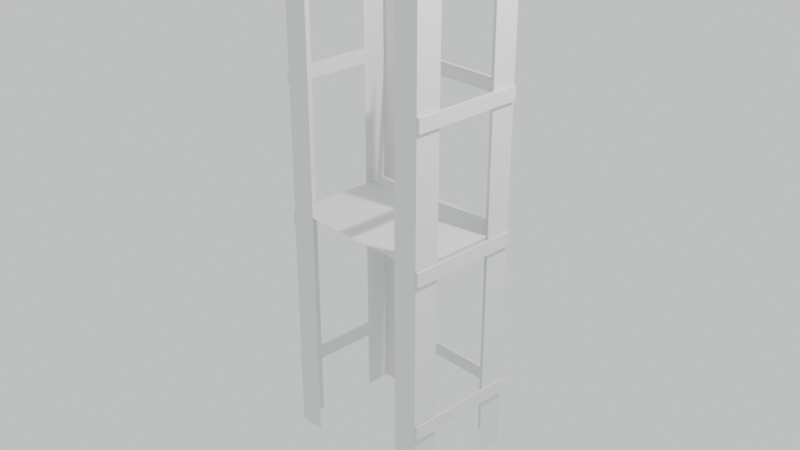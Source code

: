 # Source: machine_sketch.blend  (saved by Blender 3.6.13; exported with 4.5.12 LTS)
import bpy
from mathutils import Matrix  # noqa: F401  (used for matrix-valued properties, if any)

bpy.ops.wm.read_factory_settings(use_empty=True)
scene = bpy.context.scene
scene.name = 'Scene'

# ---- collections
col_collection = bpy.data.collections.new('Collection'); scene.collection.children.link(col_collection)

# ---- world
world_world = bpy.data.worlds.new('World'); scene.world = world_world
world_world.use_nodes = True; world_world.node_tree.nodes.clear()
_N = world_world.node_tree.nodes; _L = world_world.node_tree.links
n0 = _N.new('ShaderNodeOutputWorld'); n0.name = 'World Output'; n0.location = (300, 300)
n1 = _N.new('ShaderNodeBackground'); n1.name = 'Background'; n1.location = (10, 300)
n1.inputs[0].default_value = (0.6655, 0.686, 0.686, 1.0)
_L.new(n1.outputs[0], n0.inputs[0])
n0.is_active_output = True
world_world.color = (0.05088, 0.05088, 0.05088)
world_world.use_sun_shadow = False
world_world.sun_shadow_jitter_overblur = 0.0

# ---- cameras
cam_camera = bpy.data.cameras.new('Camera')
cam_camera.clip_end = 100.0
cam_camera.ortho_scale = 7.314

# ---- lights
light_light = bpy.data.lights.new('Light', 'POINT')
light_light.transmission_factor = 0.0
light_light.energy = 1000.0
light_light.shadow_soft_size = 0.1
light_light.shadow_maximum_resolution = 0.006
light_light.use_absolute_resolution = True

# ---- meshes
me_plane = bpy.data.meshes.new('Plane')
me_plane.from_pydata([(-1.0, -1.0, 0.0), (1.0, -1.0, 0.0), (-1.0, 1.0, 0.0), (1.0, 1.0, 0.0), (-1.0, 1.015, 0.2833), (1.0, 1.015, 0.2833), (-1.0, 1.015, -0.002717), (1.0, 1.015, -0.002717), (-1.0, 0.9988, 0.9808), (1.0, 0.9988, 0.9808), (-1.0, 0.9988, 1.267), (1.0, 0.9988, 1.267), (-1.0, -0.9822, 1.269), (1.0, -0.9822, 1.269), (-1.0, 1.018, 1.269), (1.0, 1.018, 1.269)], [], [(0, 1, 3, 2), (4, 5, 7, 6), (8, 9, 11, 10), (12, 13, 15, 14)])
_uv = me_plane.uv_layers.new(name='UVMap')
_uv.uv.foreach_set('vector', [0.0, 0.0, 1.0, 0.0, 1.0, 1.0, 0.0, 1.0, 0.0, 0.0, 1.0, 0.0, 1.0, 1.0, 0.0, 1.0, 0.0, 0.0, 1.0, 0.0, 1.0, 1.0, 0.0, 1.0, 0.0, 0.0, 1.0, 0.0, 1.0, 1.0, 0.0, 1.0])
me_plane.update()
me_plane_002 = bpy.data.meshes.new('Plane.002')
me_plane_002.from_pydata([(-1.0, -1.0, 0.0), (1.0, -1.0, 0.0), (-1.0, 1.0, 0.0), (1.0, 1.0, 0.0)], [], [(0, 1, 3, 2)])
_uv = me_plane_002.uv_layers.new(name='UVMap')
_uv.uv.foreach_set('vector', [0.0, 0.0, 1.0, 0.0, 1.0, 1.0, 0.0, 1.0])
me_plane_002.update()
me_plane_004 = bpy.data.meshes.new('Plane.004')
me_plane_004.from_pydata([(-1.0, -1.0, 0.0), (1.0, -1.0, 0.0), (-1.0, 1.0, 0.0), (1.0, 1.0, 0.0), (-1.0, 1.015, 0.2833), (1.0, 1.015, 0.2833), (-1.0, 1.015, -0.002717), (1.0, 1.015, -0.002717)], [], [(0, 1, 3, 2), (4, 5, 7, 6)])
_uv = me_plane_004.uv_layers.new(name='UVMap')
_uv.uv.foreach_set('vector', [0.0, 0.0, 1.0, 0.0, 1.0, 1.0, 0.0, 1.0, 0.0, 0.0, 1.0, 0.0, 1.0, 1.0, 0.0, 1.0])
me_plane_004.update()
me_plane_005 = bpy.data.meshes.new('Plane.005')
me_plane_005.from_pydata([(-1.0, -1.0, 0.0), (1.0, -1.0, 0.0), (-1.0, 1.0, 0.0), (1.0, 1.0, 0.0), (-1.0, 1.015, 0.2833), (1.0, 1.015, 0.2833), (-1.0, 1.015, -0.002717), (1.0, 1.015, -0.002717), (-1.0, 0.9988, 0.9808), (1.0, 0.9988, 0.9808), (-1.0, 0.9988, 1.267), (1.0, 0.9988, 1.267), (-1.0, -0.9822, 1.269), (1.0, -0.9822, 1.269), (-1.0, 1.018, 1.269), (1.0, 1.018, 1.269)], [], [(0, 1, 3, 2), (4, 5, 7, 6), (8, 9, 11, 10), (12, 13, 15, 14)])
_uv = me_plane_005.uv_layers.new(name='UVMap')
_uv.uv.foreach_set('vector', [0.0, 0.0, 1.0, 0.0, 1.0, 1.0, 0.0, 1.0, 0.0, 0.0, 1.0, 0.0, 1.0, 1.0, 0.0, 1.0, 0.0, 0.0, 1.0, 0.0, 1.0, 1.0, 0.0, 1.0, 0.0, 0.0, 1.0, 0.0, 1.0, 1.0, 0.0, 1.0])
me_plane_005.update()
me_cube_001 = bpy.data.meshes.new('Cube.001')
me_cube_001.from_pydata([(-1.0, -1.0, -1.0), (-1.0, -1.0, 1.0), (-1.0, 1.0, -1.0), (-1.0, 1.0, 1.0), (1.0, -1.0, -1.0), (1.0, -1.0, 1.0), (1.0, 1.0, -1.0), (1.0, 1.0, 1.0)], [], [(0, 1, 3, 2), (2, 3, 7, 6), (6, 7, 5, 4), (4, 5, 1, 0), (2, 6, 4, 0), (7, 3, 1, 5)])
_uv = me_cube_001.uv_layers.new(name='UVMap')
_uv.uv.foreach_set('vector', [0.375, 0.0, 0.625, 0.0, 0.625, 0.25, 0.375, 0.25, 0.375, 0.25, 0.625, 0.25, 0.625, 0.5, 0.375, 0.5, 0.375, 0.5, 0.625, 0.5, 0.625, 0.75, 0.375, 0.75, 0.375, 0.75, 0.625, 0.75, 0.625, 1.0, 0.375, 1.0, 0.125, 0.5, 0.375, 0.5, 0.375, 0.75, 0.125, 0.75, 0.625, 0.5, 0.875, 0.5, 0.875, 0.75, 0.625, 0.75])
me_cube_001.update()
me_cube_002 = bpy.data.meshes.new('Cube.002')
me_cube_002.from_pydata([(-1.0, -1.0, -1.0), (-1.0, -1.0, 1.0), (-1.0, 1.0, -1.0), (-1.0, 1.0, 1.0), (1.0, -1.0, -1.0), (1.0, -1.0, 1.0), (1.0, 1.0, -1.0), (1.0, 1.0, 1.0)], [], [(0, 1, 3, 2), (2, 3, 7, 6), (6, 7, 5, 4), (4, 5, 1, 0), (2, 6, 4, 0), (7, 3, 1, 5)])
_uv = me_cube_002.uv_layers.new(name='UVMap')
_uv.uv.foreach_set('vector', [0.375, 0.0, 0.625, 0.0, 0.625, 0.25, 0.375, 0.25, 0.375, 0.25, 0.625, 0.25, 0.625, 0.5, 0.375, 0.5, 0.375, 0.5, 0.625, 0.5, 0.625, 0.75, 0.375, 0.75, 0.375, 0.75, 0.625, 0.75, 0.625, 1.0, 0.375, 1.0, 0.125, 0.5, 0.375, 0.5, 0.375, 0.75, 0.125, 0.75, 0.625, 0.5, 0.875, 0.5, 0.875, 0.75, 0.625, 0.75])
me_cube_002.update()
me_cube_003 = bpy.data.meshes.new('Cube.003')
me_cube_003.from_pydata([(-1.0, -1.0, -1.0), (-1.0, -1.0, 1.0), (-1.0, 1.0, -1.0), (-1.0, 1.0, 1.0), (1.0, -1.0, -1.0), (1.0, -1.0, 1.0), (1.0, 1.0, -1.0), (1.0, 1.0, 1.0)], [], [(0, 1, 3, 2), (2, 3, 7, 6), (6, 7, 5, 4), (4, 5, 1, 0), (2, 6, 4, 0), (7, 3, 1, 5)])
_uv = me_cube_003.uv_layers.new(name='UVMap')
_uv.uv.foreach_set('vector', [0.375, 0.0, 0.625, 0.0, 0.625, 0.25, 0.375, 0.25, 0.375, 0.25, 0.625, 0.25, 0.625, 0.5, 0.375, 0.5, 0.375, 0.5, 0.625, 0.5, 0.625, 0.75, 0.375, 0.75, 0.375, 0.75, 0.625, 0.75, 0.625, 1.0, 0.375, 1.0, 0.125, 0.5, 0.375, 0.5, 0.375, 0.75, 0.125, 0.75, 0.625, 0.5, 0.875, 0.5, 0.875, 0.75, 0.625, 0.75])
me_cube_003.update()
me_cube_004 = bpy.data.meshes.new('Cube.004')
me_cube_004.from_pydata([(-1.0, -1.0, -1.0), (-1.0, -1.0, 1.0), (-1.0, 1.0, -1.0), (-1.0, 1.0, 1.0), (1.0, -1.0, -1.0), (1.0, -1.0, 1.0), (1.0, 1.0, -1.0), (1.0, 1.0, 1.0)], [], [(0, 1, 3, 2), (2, 3, 7, 6), (6, 7, 5, 4), (4, 5, 1, 0), (2, 6, 4, 0), (7, 3, 1, 5)])
_uv = me_cube_004.uv_layers.new(name='UVMap')
_uv.uv.foreach_set('vector', [0.375, 0.0, 0.625, 0.0, 0.625, 0.25, 0.375, 0.25, 0.375, 0.25, 0.625, 0.25, 0.625, 0.5, 0.375, 0.5, 0.375, 0.5, 0.625, 0.5, 0.625, 0.75, 0.375, 0.75, 0.375, 0.75, 0.625, 0.75, 0.625, 1.0, 0.375, 1.0, 0.125, 0.5, 0.375, 0.5, 0.375, 0.75, 0.125, 0.75, 0.625, 0.5, 0.875, 0.5, 0.875, 0.75, 0.625, 0.75])
me_cube_004.update()
me_cube_005 = bpy.data.meshes.new('Cube.005')
me_cube_005.from_pydata([(-1.0, -1.0, -1.0), (-1.0, -1.0, 1.0), (-1.0, 1.0, -1.0), (-1.0, 1.0, 1.0), (1.0, -1.0, -1.0), (1.0, -1.0, 1.0), (1.0, 1.0, -1.0), (1.0, 1.0, 1.0)], [], [(0, 1, 3, 2), (2, 3, 7, 6), (6, 7, 5, 4), (4, 5, 1, 0), (2, 6, 4, 0), (7, 3, 1, 5)])
_uv = me_cube_005.uv_layers.new(name='UVMap')
_uv.uv.foreach_set('vector', [0.375, 0.0, 0.625, 0.0, 0.625, 0.25, 0.375, 0.25, 0.375, 0.25, 0.625, 0.25, 0.625, 0.5, 0.375, 0.5, 0.375, 0.5, 0.625, 0.5, 0.625, 0.75, 0.375, 0.75, 0.375, 0.75, 0.625, 0.75, 0.625, 1.0, 0.375, 1.0, 0.125, 0.5, 0.375, 0.5, 0.375, 0.75, 0.125, 0.75, 0.625, 0.5, 0.875, 0.5, 0.875, 0.75, 0.625, 0.75])
me_cube_005.update()
me_cube_006 = bpy.data.meshes.new('Cube.006')
me_cube_006.from_pydata([(-1.0, -1.0, -1.0), (-1.0, -1.0, 1.0), (-1.0, 1.0, -1.0), (-1.0, 1.0, 1.0), (1.0, -1.0, -1.0), (1.0, -1.0, 1.0), (1.0, 1.0, -1.0), (1.0, 1.0, 1.0)], [], [(0, 1, 3, 2), (2, 3, 7, 6), (6, 7, 5, 4), (4, 5, 1, 0), (2, 6, 4, 0), (7, 3, 1, 5)])
_uv = me_cube_006.uv_layers.new(name='UVMap')
_uv.uv.foreach_set('vector', [0.375, 0.0, 0.625, 0.0, 0.625, 0.25, 0.375, 0.25, 0.375, 0.25, 0.625, 0.25, 0.625, 0.5, 0.375, 0.5, 0.375, 0.5, 0.625, 0.5, 0.625, 0.75, 0.375, 0.75, 0.375, 0.75, 0.625, 0.75, 0.625, 1.0, 0.375, 1.0, 0.125, 0.5, 0.375, 0.5, 0.375, 0.75, 0.125, 0.75, 0.625, 0.5, 0.875, 0.5, 0.875, 0.75, 0.625, 0.75])
me_cube_006.update()
me_cube_007 = bpy.data.meshes.new('Cube.007')
me_cube_007.from_pydata([(-1.0, -1.0, -1.0), (-1.0, -1.0, 1.0), (-1.0, 1.0, -1.0), (-1.0, 1.0, 1.0), (1.0, -1.0, -1.0), (1.0, -1.0, 1.0), (1.0, 1.0, -1.0), (1.0, 1.0, 1.0)], [], [(0, 1, 3, 2), (2, 3, 7, 6), (6, 7, 5, 4), (4, 5, 1, 0), (2, 6, 4, 0), (7, 3, 1, 5)])
_uv = me_cube_007.uv_layers.new(name='UVMap')
_uv.uv.foreach_set('vector', [0.375, 0.0, 0.625, 0.0, 0.625, 0.25, 0.375, 0.25, 0.375, 0.25, 0.625, 0.25, 0.625, 0.5, 0.375, 0.5, 0.375, 0.5, 0.625, 0.5, 0.625, 0.75, 0.375, 0.75, 0.375, 0.75, 0.625, 0.75, 0.625, 1.0, 0.375, 1.0, 0.125, 0.5, 0.375, 0.5, 0.375, 0.75, 0.125, 0.75, 0.625, 0.5, 0.875, 0.5, 0.875, 0.75, 0.625, 0.75])
me_cube_007.update()
me_cube_008 = bpy.data.meshes.new('Cube.008')
me_cube_008.from_pydata([(-1.0, -1.0, -1.0), (-1.0, -1.0, 1.0), (-1.0, 1.0, -1.0), (-1.0, 1.0, 1.0), (1.0, -1.0, -1.0), (1.0, -1.0, 1.0), (1.0, 1.0, -1.0), (1.0, 1.0, 1.0)], [], [(0, 1, 3, 2), (2, 3, 7, 6), (6, 7, 5, 4), (4, 5, 1, 0), (2, 6, 4, 0), (7, 3, 1, 5)])
_uv = me_cube_008.uv_layers.new(name='UVMap')
_uv.uv.foreach_set('vector', [0.375, 0.0, 0.625, 0.0, 0.625, 0.25, 0.375, 0.25, 0.375, 0.25, 0.625, 0.25, 0.625, 0.5, 0.375, 0.5, 0.375, 0.5, 0.625, 0.5, 0.625, 0.75, 0.375, 0.75, 0.375, 0.75, 0.625, 0.75, 0.625, 1.0, 0.375, 1.0, 0.125, 0.5, 0.375, 0.5, 0.375, 0.75, 0.125, 0.75, 0.625, 0.5, 0.875, 0.5, 0.875, 0.75, 0.625, 0.75])
me_cube_008.update()
me_cube_009 = bpy.data.meshes.new('Cube.009')
me_cube_009.from_pydata([(-1.0, -1.0, -1.0), (-1.0, -1.0, 1.0), (-1.0, 1.0, -1.0), (-1.0, 1.0, 1.0), (1.0, -1.0, -1.0), (1.0, -1.0, 1.0), (1.0, 1.0, -1.0), (1.0, 1.0, 1.0)], [], [(0, 1, 3, 2), (2, 3, 7, 6), (6, 7, 5, 4), (4, 5, 1, 0), (2, 6, 4, 0), (7, 3, 1, 5)])
_uv = me_cube_009.uv_layers.new(name='UVMap')
_uv.uv.foreach_set('vector', [0.375, 0.0, 0.625, 0.0, 0.625, 0.25, 0.375, 0.25, 0.375, 0.25, 0.625, 0.25, 0.625, 0.5, 0.375, 0.5, 0.375, 0.5, 0.625, 0.5, 0.625, 0.75, 0.375, 0.75, 0.375, 0.75, 0.625, 0.75, 0.625, 1.0, 0.375, 1.0, 0.125, 0.5, 0.375, 0.5, 0.375, 0.75, 0.125, 0.75, 0.625, 0.5, 0.875, 0.5, 0.875, 0.75, 0.625, 0.75])
me_cube_009.update()

# ---- objects
ob_light = bpy.data.objects.new('Light', light_light)
ob_camera = bpy.data.objects.new('Camera', cam_camera)
ob_plane = bpy.data.objects.new('Plane', me_plane)
ob_plane_001 = bpy.data.objects.new('Plane.001', me_plane_002)
ob_plane_003 = bpy.data.objects.new('Plane.003', me_plane_004)
ob_plane_002 = bpy.data.objects.new('Plane.002', me_plane_005)
ob_cube = bpy.data.objects.new('Cube', me_cube_001)
ob_cube_001 = bpy.data.objects.new('Cube.001', me_cube_002)
ob_cube_002 = bpy.data.objects.new('Cube.002', me_cube_003)
ob_cube_003 = bpy.data.objects.new('Cube.003', me_cube_004)
ob_cube_004 = bpy.data.objects.new('Cube.004', me_cube_005)
ob_cube_005 = bpy.data.objects.new('Cube.005', me_cube_006)
ob_cube_006 = bpy.data.objects.new('Cube.006', me_cube_007)
ob_cube_007 = bpy.data.objects.new('Cube.007', me_cube_008)
ob_cube_008 = bpy.data.objects.new('Cube.008', me_cube_009)

# ---- transforms, parenting, visibility, modifiers, constraints
ob_light.location = (4.076, 1.005, 5.904)
ob_light.rotation_euler = (0.6503, 0.05522, 1.866)
ob_light.lock_rotations_4d = False
ob_light.empty_display_type = 'ARROWS'
ob_light.color = (0.0, 0.0, 0.0, 0.0)
ob_light.lineart.crease_threshold = 0.0
ob_camera.location = (7.359, -6.926, 4.958)
ob_camera.rotation_euler = (1.109, 0.0, 0.8149)
ob_camera.lock_rotations_4d = False
ob_camera.empty_display_type = 'ARROWS'
ob_camera.color = (0.0, 0.0, 0.0, 0.0)
ob_camera.display_type = 'WIRE'
ob_camera.lineart.crease_threshold = 0.0
ob_plane.location = (-0.7446, -0.6358, 0.0)
ob_plane.rotation_euler = (1.571, 1.571, 3.142)
ob_plane.scale = (2.617, 0.143, 1.0)
ob_plane_001.location = (0.0, 0.0, 0.0)
ob_plane_001.rotation_euler = (0.0, 0.0, 1.571)
ob_plane_001.scale = (0.63, 0.88, 1.0)
ob_plane_003.location = (9.976, 0.6389, 0.0)
ob_plane_003.rotation_euler = (1.571, 1.571, 0.0)
ob_plane_003.scale = (2.617, 0.143, 1.0)
ob_plane_002.location = (0.7449, 0.6389, 0.0)
ob_plane_002.rotation_euler = (1.571, 1.571, 0.0)
ob_plane_002.scale = (2.617, 0.143, 1.0)
ob_cube.location = (0.909, 0.0, -1.864)
ob_cube.scale = (0.01615, 0.63, 0.07518)
ob_cube_001.location = (0.909, 0.0, -0.1048)
ob_cube_001.scale = (0.01615, 0.63, 0.07518)
ob_cube_002.location = (0.909, 0.0, 1.428)
ob_cube_002.scale = (0.01615, 0.63, 0.07518)
ob_cube_003.location = (-0.9014, 0.0, 1.428)
ob_cube_003.scale = (0.01615, 0.63, 0.07518)
ob_cube_004.location = (-0.9014, 0.0, -0.1048)
ob_cube_004.scale = (0.01615, 0.63, 0.07518)
ob_cube_005.location = (-0.9014, 0.0, -1.864)
ob_cube_005.scale = (0.01615, 0.63, 0.07518)
ob_cube_006.location = (-0.01335, 0.6518, 1.428)
ob_cube_006.rotation_euler = (0.0, 0.0, 1.571)
ob_cube_006.scale = (0.01615, 0.88, 0.07518)
ob_cube_007.location = (-0.01335, 0.6518, -0.1048)
ob_cube_007.rotation_euler = (0.0, 0.0, 1.571)
ob_cube_007.scale = (0.01615, 0.88, 0.07518)
ob_cube_008.location = (-0.01335, 0.6518, -1.864)
ob_cube_008.rotation_euler = (0.0, 0.0, 1.571)
ob_cube_008.scale = (0.01615, 0.88, 0.07518)

# ---- collection membership
col_collection.objects.link(ob_light)
col_collection.objects.link(ob_camera)
col_collection.objects.link(ob_plane)
col_collection.objects.link(ob_plane_001)
col_collection.objects.link(ob_plane_003)
col_collection.objects.link(ob_plane_002)
col_collection.objects.link(ob_cube)
col_collection.objects.link(ob_cube_001)
col_collection.objects.link(ob_cube_002)
col_collection.objects.link(ob_cube_003)
col_collection.objects.link(ob_cube_004)
col_collection.objects.link(ob_cube_005)
col_collection.objects.link(ob_cube_006)
col_collection.objects.link(ob_cube_007)
col_collection.objects.link(ob_cube_008)

# ---- scene / render settings (as saved in the file)
scene.camera = ob_camera
scene.frame_start = 1; scene.frame_end = 250; scene.frame_set(0)
scene.render.engine = 'BLENDER_EEVEE_NEXT'
scene.cycles.sampling_pattern = 'TABULATED_SOBOL'
scene.view_settings.view_transform = 'Filmic'
bpy.context.view_layer.update()

